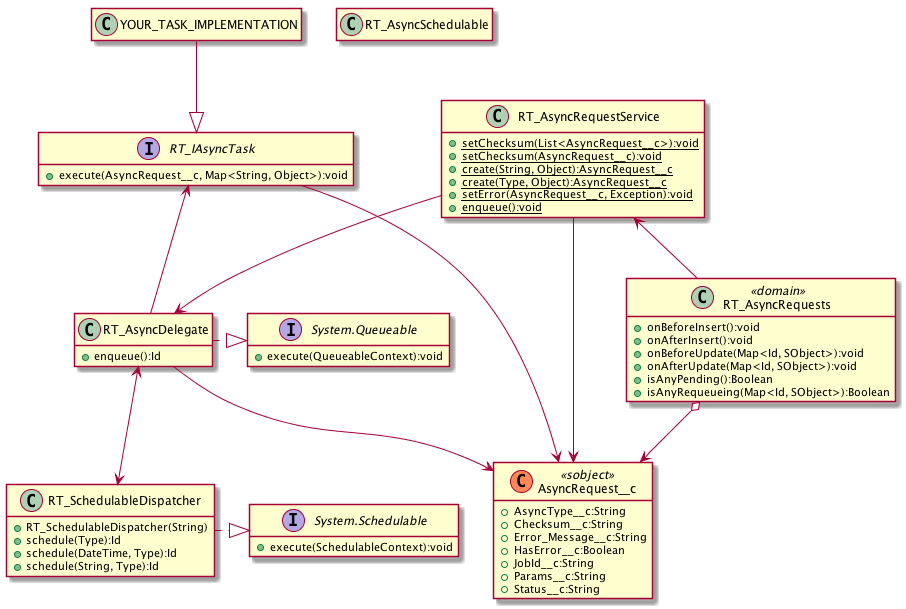

The diagram above was rendered by PlantUML. Its source (embedded in the PNG):
@startuml

hide empty fields
hide empty methods
set namespaceSeparator none
skinparam packageStyle rect
skinparam stereotypeCBackgroundColor<< sobject >> #FF8855

interface System.Queueable {
    +execute(QueueableContext):void
}
interface System.Schedulable {
    +execute(SchedulableContext):void
}
class RT_AsyncDelegate {
    +enqueue():Id
}
class RT_AsyncRequestService {
    +setChecksum(List<AsyncRequest__c>):void {static}
    +setChecksum(AsyncRequest__c):void {static}
    +create(String, Object):AsyncRequest__c {static}
    +create(Type, Object):AsyncRequest__c {static}
    +setError(AsyncRequest__c, Exception):void {static}
    +enqueue():void {static}
}
class RT_AsyncSchedulable
class RT_SchedulableDispatcher {
    +RT_SchedulableDispatcher(String)
    +schedule(Type):Id
    +schedule(DateTime, Type):Id
    +schedule(String, Type):Id
}
interface RT_IAsyncTask {
    +execute(AsyncRequest__c, Map<String, Object>):void
}
class AsyncRequest__c << sobject >> {
    +AsyncType__c:String
    +Checksum__c:String
    +Error_Message__c:String
    +HasError__c:Boolean
    +JobId__c:String
    +Params__c:String
    +Status__c:String
}
class RT_AsyncRequests << domain >> {
    +onBeforeInsert():void
    +onAfterInsert():void
    +onBeforeUpdate(Map<Id, SObject>):void
    +onAfterUpdate(Map<Id, SObject>):void
    +isAnyPending():Boolean
    +isAnyRequeueing(Map<Id, SObject>):Boolean
}
RT_IAsyncTask <-- RT_AsyncDelegate
RT_IAsyncTask ---> AsyncRequest__c
RT_AsyncRequests o--> AsyncRequest__c
RT_AsyncDelegate --> AsyncRequest__c
RT_AsyncDelegate <--> RT_SchedulableDispatcher
RT_AsyncRequestService <-- RT_AsyncRequests
RT_AsyncRequestService --> AsyncRequest__c
RT_AsyncRequestService --> RT_AsyncDelegate
RT_SchedulableDispatcher .|> System.Schedulable
RT_AsyncDelegate .|> System.Queueable

YOUR_TASK_IMPLEMENTATION --|> RT_IAsyncTask

@enduml